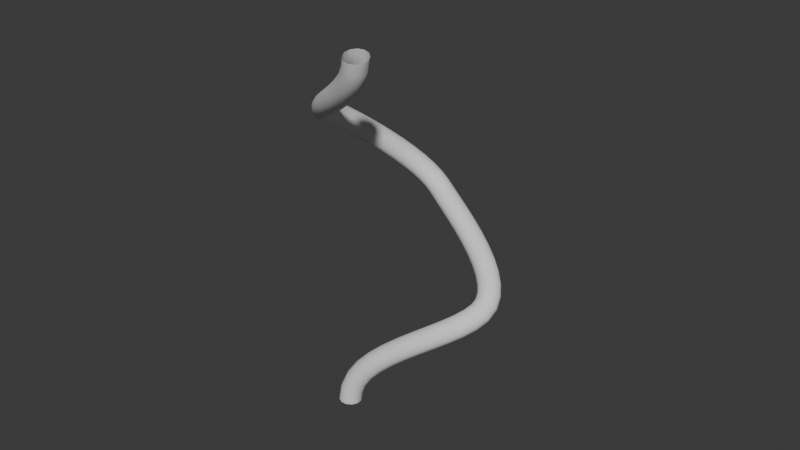 # Source: Untitled.blend  (saved by Blender 4.4.32; exported with 4.5.12 LTS)
import bpy
from mathutils import Matrix  # noqa: F401  (used for matrix-valued properties, if any)

bpy.ops.wm.read_factory_settings(use_empty=True)
scene = bpy.context.scene
scene.name = 'Scene'

# ---- collections
col_collection = bpy.data.collections.new('Collection'); scene.collection.children.link(col_collection)

# ---- world
world_world = bpy.data.worlds.new('World'); scene.world = world_world
world_world.use_nodes = True; world_world.node_tree.nodes.clear()
_N = world_world.node_tree.nodes; _L = world_world.node_tree.links
n0 = _N.new('ShaderNodeOutputWorld'); n0.name = 'World Output'; n0.location = (300, 300)
n1 = _N.new('ShaderNodeBackground'); n1.name = 'Background'; n1.location = (10, 300)
n1.inputs[0].default_value = (0.05088, 0.05088, 0.05088, 1.0)
_L.new(n1.outputs[0], n0.inputs[0])
n0.is_active_output = True
world_world.color = (0.05088, 0.05088, 0.05088)
world_world.sun_shadow_jitter_overblur = 0.0

# ---- curves / text
cu_b_ziercurve = bpy.data.curves.new('BézierCurve', 'CURVE')
cu_b_ziercurve.dimensions = '3D'
_sp = cu_b_ziercurve.splines.new('BEZIER'); _sp.bezier_points.add(4)
_sp.bezier_points.foreach_set('co', [0.7911, -0.6012, 6.664, -1.03, 0.7375, 5.025, -0.04185, 2.41, 3.374, 1.66, 1.312, 2.022, -0.2741, 0.2746, 0.02391])
_sp.bezier_points.foreach_set('handle_left', [0.8999, -0.7512, 7.346, -0.8642, 0.1339, 5.354, -0.6211, 2.586, 3.74, 1.827, 1.918, 2.346, -0.2544, 0.2856, 1.024])
_sp.bezier_points.foreach_set('handle_right', [0.6822, -0.4511, 5.982, -1.195, 1.341, 4.696, 0.5374, 2.234, 3.009, 1.493, 0.706, 1.698, -0.2938, 0.2635, -0.9758])
for _p, _l, _r in zip(_sp.bezier_points, ['ALIGNED', 'ALIGNED', 'ALIGNED', 'ALIGNED', 'ALIGNED'], ['ALIGNED', 'ALIGNED', 'ALIGNED', 'ALIGNED', 'ALIGNED']): _p.handle_left_type = _l; _p.handle_right_type = _r
_sp.order_u = 0
_sp.order_v = 0
cu_b_ziercurve.use_path = True
cu_b_ziercurve.bevel_depth = 0.2
cu_b_ziercurve.fill_mode = 'FULL'

# ---- objects
ob_platformvine = bpy.data.objects.new('PlatformVine', cu_b_ziercurve)

# ---- transforms, parenting, visibility, modifiers, constraints
ob_platformvine.location = (0.0, 0.0, 0.0)

# ---- collection membership
col_collection.objects.link(ob_platformvine)

# ---- scene / render settings (as saved in the file)
scene.frame_start = 1; scene.frame_end = 250; scene.frame_set(1)
scene.render.engine = 'BLENDER_EEVEE_NEXT'
bpy.context.view_layer.update()

# ---- added for rendering (the .blend has no active camera and no usable light): camera, sun
cam_auto = bpy.data.cameras.new('AutoCamera')
cam_auto.lens = 50.0
cam_auto.sensor_width = 36.0
cam_auto.clip_end = 1000.0
ob_auto_camera = bpy.data.objects.new('AutoCamera', cam_auto)
scene.collection.objects.link(ob_auto_camera)
ob_auto_camera.location = (10.524, -11.3465, 11.5111)
ob_auto_camera.rotation_euler = (1.09748, -7.21219e-08, 0.694738)
scene.camera = ob_auto_camera
light_auto_sun = bpy.data.lights.new('AutoSun', 'SUN')
light_auto_sun.energy = 3.0
light_auto_sun.angle = 0.0523599
ob_auto_sun = bpy.data.objects.new('AutoSun', light_auto_sun)
scene.collection.objects.link(ob_auto_sun)
ob_auto_sun.rotation_euler = (0.872665, 0.174533, 0.523599)
bpy.context.view_layer.update()
